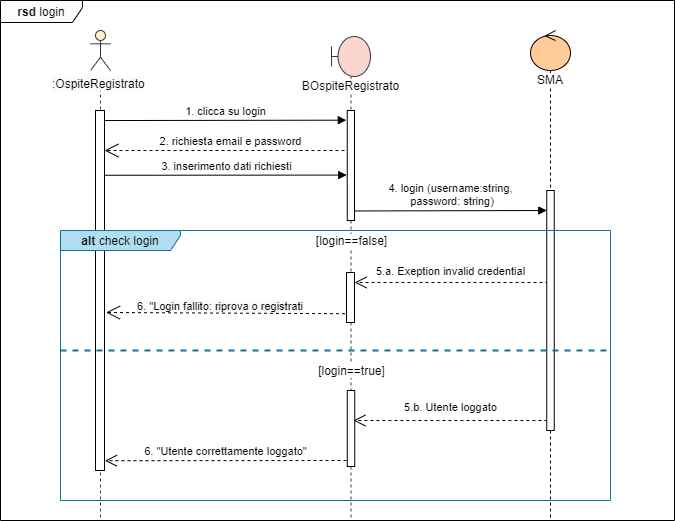

The diagram above was exported from draw.io. Its source (the exported page's mxGraphModel, read from the mxfile embedded in the PNG):
<mxGraphModel dx="1086" dy="1975" grid="1" gridSize="10" guides="1" tooltips="1" connect="1" arrows="1" fold="1" page="1" pageScale="1" pageWidth="827" pageHeight="1169" math="0" shadow="0">
  <root>
    <mxCell id="0" />
    <mxCell id="1" parent="0" />
    <mxCell id="ORToput19fKV2EuOsulp-1" value="&lt;b&gt;rsd &lt;/b&gt;login" style="shape=umlFrame;whiteSpace=wrap;html=1;width=82;height=22;fillColor=#FCFCFC;" parent="1" vertex="1">
      <mxGeometry x="30" y="-1150" width="674" height="520" as="geometry" />
    </mxCell>
    <mxCell id="jx6t9RDghKp82xhKV74A-69" value="" style="endArrow=open;dashed=1;endFill=0;endSize=10;html=1;entryX=1.009;entryY=0.2;entryDx=0;entryDy=0;entryPerimeter=0;" parent="1" edge="1">
      <mxGeometry width="160" relative="1" as="geometry">
        <mxPoint x="576.8699999999999" y="-730" as="sourcePoint" />
        <mxPoint x="382.96" y="-730" as="targetPoint" />
      </mxGeometry>
    </mxCell>
    <mxCell id="jx6t9RDghKp82xhKV74A-54" value="" style="endArrow=open;dashed=1;endFill=0;endSize=10;html=1;entryX=1.009;entryY=0.2;entryDx=0;entryDy=0;entryPerimeter=0;" parent="1" target="jx6t9RDghKp82xhKV74A-31" edge="1">
      <mxGeometry width="160" relative="1" as="geometry">
        <mxPoint x="578" y="-868" as="sourcePoint" />
        <mxPoint x="380" y="-868" as="targetPoint" />
      </mxGeometry>
    </mxCell>
    <mxCell id="jx6t9RDghKp82xhKV74A-1" value="&lt;span style=&quot;background-color: rgb(255 , 255 , 255)&quot;&gt;BOspiteRegistrato&lt;/span&gt;" style="shape=umlLifeline;participant=umlBoundary;perimeter=lifelinePerimeter;whiteSpace=wrap;html=1;container=1;collapsible=0;recursiveResize=0;verticalAlign=top;spacingTop=36;outlineConnect=0;strokeColor=#36393d;fillColor=#FAD6CF;" parent="1" vertex="1">
      <mxGeometry x="361" y="-1114" width="39" height="484" as="geometry" />
    </mxCell>
    <mxCell id="jx6t9RDghKp82xhKV74A-70" value="" style="html=1;points=[];perimeter=orthogonalPerimeter;fillColor=#ffffff;" parent="jx6t9RDghKp82xhKV74A-1" vertex="1">
      <mxGeometry x="15.75" y="354" width="7.5" height="76" as="geometry" />
    </mxCell>
    <mxCell id="biBlbflUzNOPunbcJSMS-10" value="" style="endArrow=open;dashed=1;endFill=0;endSize=12;html=1;" parent="1" edge="1">
      <mxGeometry width="160" relative="1" as="geometry">
        <mxPoint x="374" y="-999.9999999999999" as="sourcePoint" />
        <mxPoint x="134" y="-999.9999999999999" as="targetPoint" />
      </mxGeometry>
    </mxCell>
    <mxCell id="biBlbflUzNOPunbcJSMS-9" value="&lt;font style=&quot;font-size: 11px&quot;&gt;1. clicca su login&lt;/font&gt;" style="html=1;verticalAlign=bottom;startArrow=none;endArrow=block;startSize=8;exitX=0.967;exitY=0.408;exitDx=0;exitDy=0;exitPerimeter=0;startFill=0;entryX=-0.129;entryY=0.088;entryDx=0;entryDy=0;entryPerimeter=0;" parent="1" target="biBlbflUzNOPunbcJSMS-8" edge="1">
      <mxGeometry relative="1" as="geometry">
        <mxPoint x="133.66999999999996" y="-1029.9599999999998" as="sourcePoint" />
        <mxPoint x="373" y="-1030" as="targetPoint" />
      </mxGeometry>
    </mxCell>
    <mxCell id="biBlbflUzNOPunbcJSMS-3" value="" style="shape=umlLifeline;participant=umlActor;perimeter=lifelinePerimeter;whiteSpace=wrap;html=1;container=1;collapsible=0;recursiveResize=0;verticalAlign=top;spacingTop=36;outlineConnect=0;strokeColor=#36393d;fillColor=#FFF2CC;" parent="1" vertex="1">
      <mxGeometry x="120" y="-1120" width="20" height="490" as="geometry" />
    </mxCell>
    <mxCell id="biBlbflUzNOPunbcJSMS-5" value="" style="html=1;points=[];perimeter=orthogonalPerimeter;" parent="biBlbflUzNOPunbcJSMS-3" vertex="1">
      <mxGeometry x="5" y="80" width="9" height="360" as="geometry" />
    </mxCell>
    <mxCell id="biBlbflUzNOPunbcJSMS-8" value="" style="html=1;points=[];perimeter=orthogonalPerimeter;" parent="1" vertex="1">
      <mxGeometry x="376.75" y="-1040" width="7.25" height="110" as="geometry" />
    </mxCell>
    <mxCell id="zLIfdvuTrRL2Ze_wKPPv-1" value="&lt;span style=&quot;color: rgb(0 , 0 , 0) ; font-family: &amp;#34;helvetica&amp;#34; ; font-size: 12px ; font-style: normal ; font-weight: 400 ; letter-spacing: normal ; text-align: center ; text-indent: 0px ; text-transform: none ; word-spacing: 0px ; background-color: rgb(248 , 249 , 250) ; display: inline ; float: none&quot;&gt;:OspiteRegistrato&lt;br&gt;&lt;/span&gt;" style="text;whiteSpace=wrap;html=1;fillColor=#ffffff;" parent="1" vertex="1">
      <mxGeometry x="80" y="-1080" width="51" height="20" as="geometry" />
    </mxCell>
    <mxCell id="jx6t9RDghKp82xhKV74A-2" value="&lt;span style=&quot;background-color: rgb(255 , 255 , 255)&quot;&gt;SMA&lt;/span&gt;" style="shape=umlLifeline;participant=umlControl;perimeter=lifelinePerimeter;whiteSpace=wrap;html=1;container=1;collapsible=0;recursiveResize=0;verticalAlign=top;spacingTop=36;outlineConnect=0;fillColor=#FFCC99;" parent="1" vertex="1">
      <mxGeometry x="560" y="-1120" width="40" height="490" as="geometry" />
    </mxCell>
    <mxCell id="jx6t9RDghKp82xhKV74A-71" value="" style="html=1;points=[];perimeter=orthogonalPerimeter;fillColor=#ffffff;" parent="jx6t9RDghKp82xhKV74A-2" vertex="1">
      <mxGeometry x="16.25" y="160" width="7.5" height="240" as="geometry" />
    </mxCell>
    <mxCell id="jx6t9RDghKp82xhKV74A-3" value="4. login (username:string,&lt;br&gt;&amp;nbsp;password: string)" style="html=1;verticalAlign=bottom;startArrow=none;endArrow=block;startSize=8;exitX=0.967;exitY=0.408;exitDx=0;exitDy=0;exitPerimeter=0;startFill=0;" parent="1" edge="1">
      <mxGeometry relative="1" as="geometry">
        <mxPoint x="384.25" y="-939.5299999999999" as="sourcePoint" />
        <mxPoint x="576.25" y="-940" as="targetPoint" />
      </mxGeometry>
    </mxCell>
    <mxCell id="jx6t9RDghKp82xhKV74A-4" value="&lt;font style=&quot;font-size: 11px&quot;&gt;3. inserimento dati richiesti&lt;/font&gt;" style="html=1;verticalAlign=bottom;startArrow=none;endArrow=block;startSize=8;exitX=0.967;exitY=0.408;exitDx=0;exitDy=0;exitPerimeter=0;startFill=0;entryX=-0.071;entryY=0.587;entryDx=0;entryDy=0;entryPerimeter=0;" parent="1" target="biBlbflUzNOPunbcJSMS-8" edge="1">
      <mxGeometry relative="1" as="geometry">
        <mxPoint x="134.66999999999996" y="-975.2399999999998" as="sourcePoint" />
        <mxPoint x="374" y="-975.28" as="targetPoint" />
      </mxGeometry>
    </mxCell>
    <mxCell id="jx6t9RDghKp82xhKV74A-5" value="&lt;font style=&quot;font-size: 11px&quot;&gt;2. richiesta email e password&lt;/font&gt;" style="text;html=1;align=center;verticalAlign=middle;resizable=0;points=[];autosize=1;" parent="1" vertex="1">
      <mxGeometry x="180" y="-1020" width="160" height="20" as="geometry" />
    </mxCell>
    <mxCell id="jx6t9RDghKp82xhKV74A-31" value="" style="html=1;points=[];perimeter=orthogonalPerimeter;fillColor=#ffffff;" parent="1" vertex="1">
      <mxGeometry x="376" y="-878" width="8" height="50" as="geometry" />
    </mxCell>
    <mxCell id="jx6t9RDghKp82xhKV74A-38" value="&lt;span style=&quot;background-color: rgb(255 , 255 , 255)&quot;&gt;&lt;font style=&quot;font-size: 11px&quot;&gt;5.a. Exeption invalid credential&lt;/font&gt;&lt;/span&gt;" style="text;html=1;align=center;verticalAlign=middle;resizable=0;points=[];autosize=1;" parent="1" vertex="1">
      <mxGeometry x="400" y="-890" width="160" height="20" as="geometry" />
    </mxCell>
    <mxCell id="jx6t9RDghKp82xhKV74A-45" value="" style="endArrow=open;dashed=1;endFill=0;endSize=10;html=1;entryX=1.047;entryY=0.922;entryDx=0;entryDy=0;entryPerimeter=0;" parent="1" edge="1">
      <mxGeometry width="160" relative="1" as="geometry">
        <mxPoint x="376" y="-690" as="sourcePoint" />
        <mxPoint x="134.423" y="-689.78" as="targetPoint" />
      </mxGeometry>
    </mxCell>
    <mxCell id="jx6t9RDghKp82xhKV74A-46" value="&lt;font style=&quot;font-size: 11px&quot;&gt;6. &quot;Utente correttamente loggato&quot;&lt;/font&gt;" style="text;html=1;align=center;verticalAlign=middle;resizable=0;points=[];autosize=1;" parent="1" vertex="1">
      <mxGeometry x="165" y="-710" width="180" height="20" as="geometry" />
    </mxCell>
    <mxCell id="4Qx4w2321nWqaD1sPYhe-2" value="&lt;span style=&quot;background-color: rgb(255 , 255 , 255)&quot;&gt;[login==true]&lt;/span&gt;" style="text;html=1;align=center;verticalAlign=middle;resizable=0;points=[];autosize=1;" parent="1" vertex="1">
      <mxGeometry x="340.5" y="-790" width="80" height="20" as="geometry" />
    </mxCell>
    <mxCell id="4Qx4w2321nWqaD1sPYhe-5" value="&lt;span style=&quot;background-color: rgb(255 , 255 , 255)&quot;&gt;[login==false]&lt;/span&gt;" style="text;html=1;align=center;verticalAlign=middle;resizable=0;points=[];autosize=1;" parent="1" vertex="1">
      <mxGeometry x="335.5" y="-920" width="90" height="20" as="geometry" />
    </mxCell>
    <mxCell id="4Qx4w2321nWqaD1sPYhe-7" value="" style="endArrow=open;dashed=1;endFill=0;endSize=12;html=1;" parent="1" edge="1">
      <mxGeometry width="160" relative="1" as="geometry">
        <mxPoint x="374.5" y="-836.79" as="sourcePoint" />
        <mxPoint x="135.5" y="-838" as="targetPoint" />
      </mxGeometry>
    </mxCell>
    <mxCell id="4Qx4w2321nWqaD1sPYhe-8" value="&lt;span style=&quot;color: rgb(0 , 0 , 0) ; font-family: &amp;#34;helvetica&amp;#34; ; font-size: 11px ; font-style: normal ; font-weight: 400 ; letter-spacing: normal ; text-align: center ; text-indent: 0px ; text-transform: none ; word-spacing: 0px ; background-color: rgb(248 , 249 , 250) ; display: inline ; float: none&quot;&gt;6. &quot;Login fallito: riprova o registrati&lt;/span&gt;" style="text;whiteSpace=wrap;html=1;" parent="1" vertex="1">
      <mxGeometry x="165" y="-858" width="180" height="30" as="geometry" />
    </mxCell>
    <mxCell id="4Qx4w2321nWqaD1sPYhe-9" value="&lt;font style=&quot;font-size: 11px&quot;&gt;5.b. Utente loggato&lt;/font&gt;" style="text;html=1;align=center;verticalAlign=middle;resizable=0;points=[];autosize=1;" parent="1" vertex="1">
      <mxGeometry x="424.90999999999997" y="-754" width="110" height="20" as="geometry" />
    </mxCell>
    <mxCell id="4Qx4w2321nWqaD1sPYhe-6" value="" style="endArrow=none;dashed=1;html=1;strokeWidth=2;strokeColor=#10739E;" parent="1" edge="1">
      <mxGeometry width="50" height="50" relative="1" as="geometry">
        <mxPoint x="90" y="-800" as="sourcePoint" />
        <mxPoint x="640" y="-800" as="targetPoint" />
      </mxGeometry>
    </mxCell>
    <mxCell id="4Qx4w2321nWqaD1sPYhe-4" value="&lt;b&gt;alt &lt;/b&gt;check login" style="shape=umlFrame;whiteSpace=wrap;html=1;width=120;height=20;fillColor=#b1ddf0;strokeColor=#10739e;" parent="1" vertex="1">
      <mxGeometry x="90" y="-920" width="550" height="270" as="geometry" />
    </mxCell>
  </root>
</mxGraphModel>